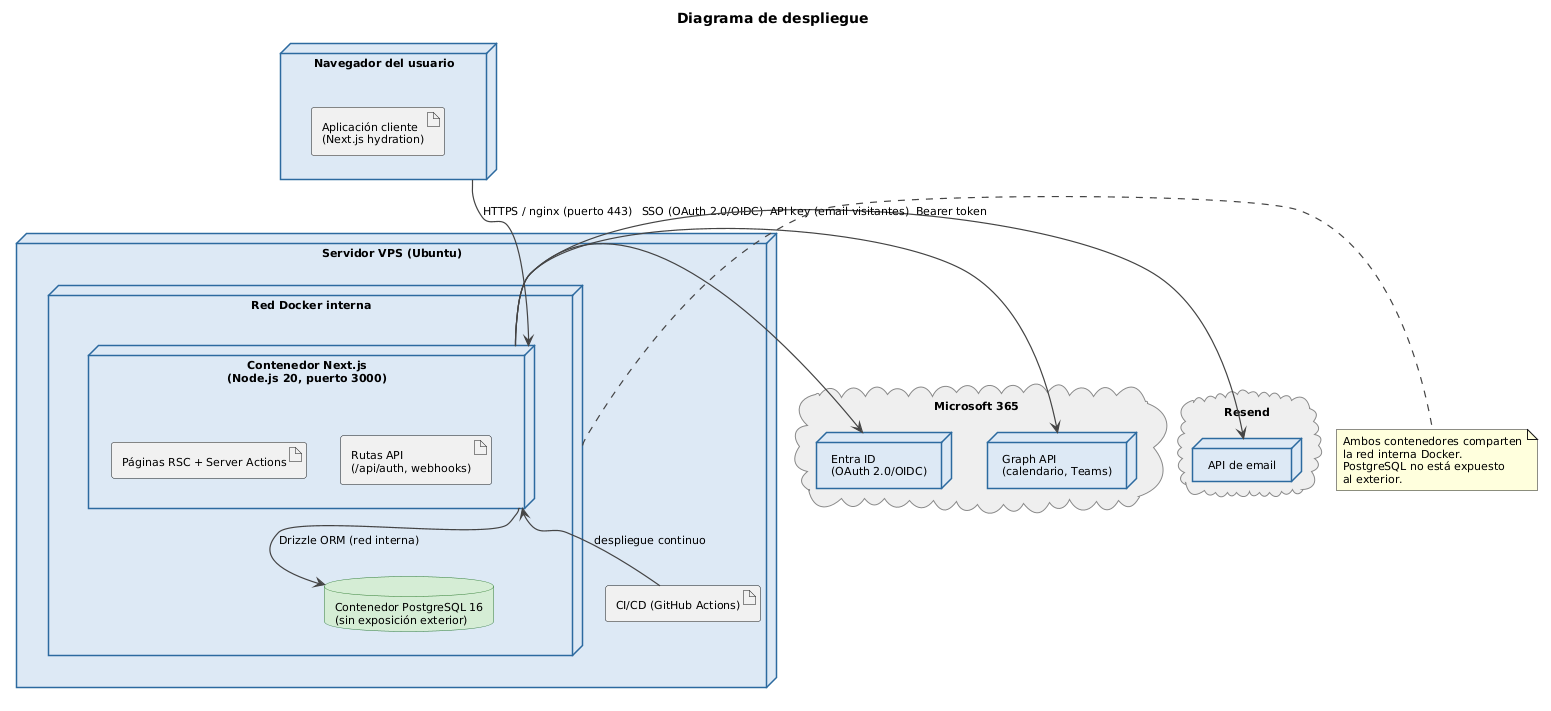

The diagram above was rendered by PlantUML. Its source (embedded in the PNG):
@startuml arqDespliegue

skinparam defaultFontName Arial
skinparam defaultFontSize 11
skinparam nodeBorderThickness 1.5
skinparam arrowThickness 1.2
skinparam arrowColor #444444
skinparam backgroundColor #FFFFFF

skinparam node {
  BackgroundColor #dce8f5
  BorderColor     #2d6a9f
}

skinparam database {
  BackgroundColor #d5ecd4
  BorderColor     #2e7d32
}

skinparam cloud {
  BackgroundColor #efefef
  BorderColor     #888888
}

title Diagrama de despliegue

node "Navegador del usuario" as Browser {
  artifact "Aplicación cliente\n(Next.js hydration)" as Client
}

node "Servidor VPS (Ubuntu)" as VPS {
  node "Red Docker interna" as Docker {
    node "Contenedor Next.js\n(Node.js 20, puerto 3000)" as NextJS {
      artifact "Páginas RSC + Server Actions" as RSC
      artifact "Rutas API\n(/api/auth, webhooks)" as API
    }
    database "Contenedor PostgreSQL 16\n(sin exposición exterior)" as PG
  }
  artifact "CI/CD (GitHub Actions)" as CICD
}

cloud "Microsoft 365" as M365 {
  node "Entra ID\n(OAuth 2.0/OIDC)" as EntraID
  node "Graph API\n(calendario, Teams)" as Graph
}

cloud "Resend" as ResendCloud {
  node "API de email" as Resend
}

Browser -down-> NextJS  : HTTPS / nginx (puerto 443)
NextJS  -down-> PG      : Drizzle ORM (red interna)
NextJS  -right-> EntraID : SSO (OAuth 2.0/OIDC)
NextJS  -right-> Graph   : Bearer token
NextJS  -right-> Resend  : API key (email visitantes)
CICD   -up-> NextJS      : despliegue continuo

note right of Docker
  Ambos contenedores comparten
  la red interna Docker.
  PostgreSQL no está expuesto
  al exterior.
end note

@enduml